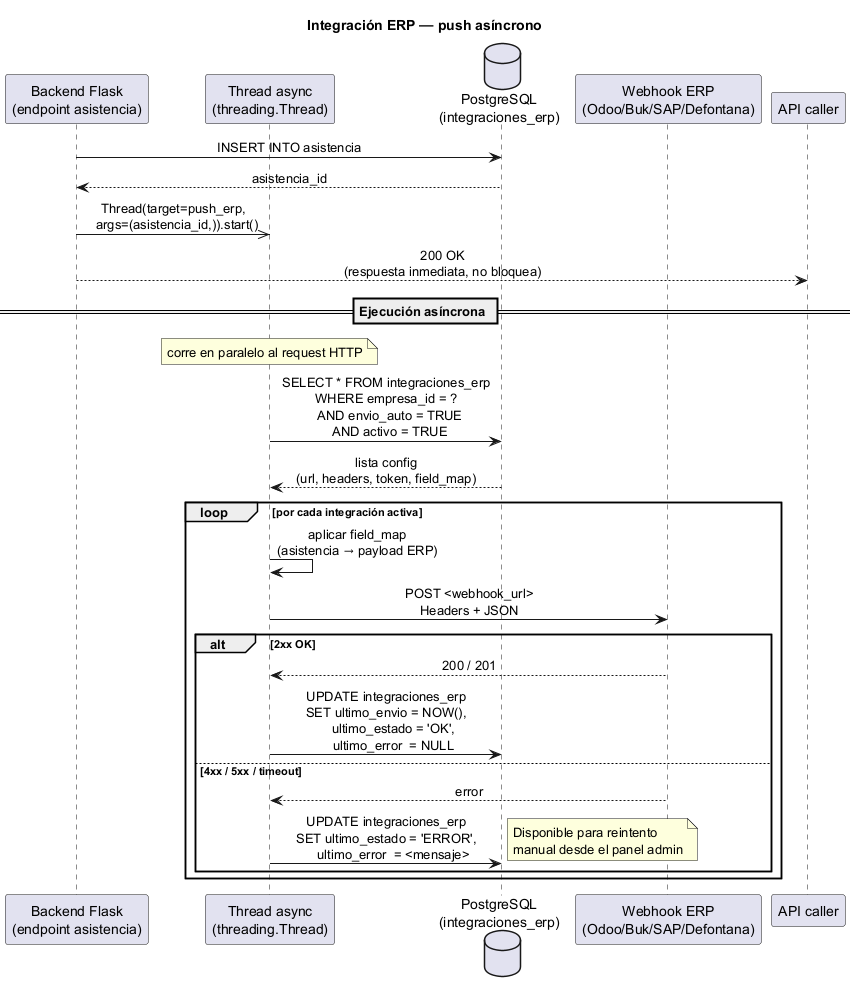

The diagram above was rendered by PlantUML. Its source (embedded in the PNG):
@startuml flujo_integracion_erp
title Integración ERP — push asíncrono

skinparam shadowing false
skinparam sequenceMessageAlign center

participant "Backend Flask\n(endpoint asistencia)" as BE
participant "Thread async\n(threading.Thread)" as T
database "PostgreSQL\n(integraciones_erp)" as DB
participant "Webhook ERP\n(Odoo/Buk/SAP/Defontana)" as ERP

BE -> DB : INSERT INTO asistencia
DB --> BE : asistencia_id
BE ->> T : Thread(target=push_erp,\n  args=(asistencia_id,)).start()
BE --> "API caller" : 200 OK\n(respuesta inmediata, no bloquea)

== Ejecución asíncrona ==
note over T : corre en paralelo al request HTTP

T -> DB : SELECT * FROM integraciones_erp\nWHERE empresa_id = ?\n  AND envio_auto = TRUE\n  AND activo = TRUE
DB --> T : lista config\n(url, headers, token, field_map)

loop por cada integración activa
  T -> T : aplicar field_map\n(asistencia → payload ERP)
  T -> ERP : POST <webhook_url>\nHeaders + JSON

  alt 2xx OK
    ERP --> T : 200 / 201
    T -> DB : UPDATE integraciones_erp\nSET ultimo_envio = NOW(),\n    ultimo_estado = 'OK',\n    ultimo_error  = NULL
  else 4xx / 5xx / timeout
    ERP --> T : error
    T -> DB : UPDATE integraciones_erp\nSET ultimo_estado = 'ERROR',\n    ultimo_error  = <mensaje>
    note right
      Disponible para reintento
      manual desde el panel admin
    end note
  end
end

@enduml